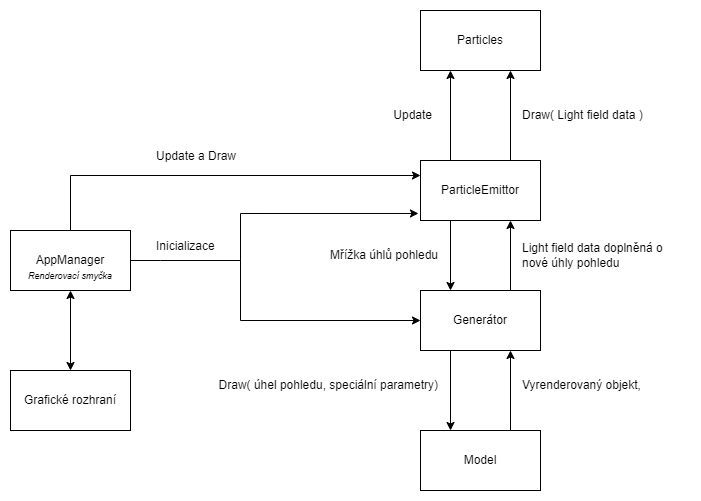

The diagram above was exported from draw.io. Its source (the exported page's mxGraphModel, read from the mxfile embedded in the PNG):
<mxGraphModel dx="2249" dy="762" grid="1" gridSize="10" guides="1" tooltips="1" connect="1" arrows="1" fold="1" page="1" pageScale="1" pageWidth="827" pageHeight="1169" math="0" shadow="0">
  <root>
    <mxCell id="0" />
    <mxCell id="1" parent="0" />
    <mxCell id="Sq2APeh2WwA9strjIb70-1" value="ParticleEmittor" style="rounded=0;whiteSpace=wrap;html=1;" vertex="1" parent="1">
      <mxGeometry x="400" y="150" width="120" height="60" as="geometry" />
    </mxCell>
    <mxCell id="Sq2APeh2WwA9strjIb70-2" value="Model" style="rounded=0;whiteSpace=wrap;html=1;" vertex="1" parent="1">
      <mxGeometry x="400" y="420" width="120" height="60" as="geometry" />
    </mxCell>
    <mxCell id="Sq2APeh2WwA9strjIb70-3" value="Generátor" style="rounded=0;whiteSpace=wrap;html=1;" vertex="1" parent="1">
      <mxGeometry x="400" y="280" width="120" height="60" as="geometry" />
    </mxCell>
    <mxCell id="Sq2APeh2WwA9strjIb70-4" value="" style="endArrow=classic;html=1;rounded=0;entryX=0.25;entryY=0;entryDx=0;entryDy=0;exitX=0.25;exitY=1;exitDx=0;exitDy=0;" edge="1" parent="1" source="Sq2APeh2WwA9strjIb70-1" target="Sq2APeh2WwA9strjIb70-3">
      <mxGeometry width="50" height="50" relative="1" as="geometry">
        <mxPoint x="240" y="220" as="sourcePoint" />
        <mxPoint x="440" y="370" as="targetPoint" />
      </mxGeometry>
    </mxCell>
    <mxCell id="Sq2APeh2WwA9strjIb70-5" value="" style="endArrow=classic;html=1;rounded=0;exitX=0.25;exitY=1;exitDx=0;exitDy=0;entryX=0.25;entryY=0;entryDx=0;entryDy=0;" edge="1" parent="1" source="Sq2APeh2WwA9strjIb70-3" target="Sq2APeh2WwA9strjIb70-2">
      <mxGeometry width="50" height="50" relative="1" as="geometry">
        <mxPoint x="390" y="420" as="sourcePoint" />
        <mxPoint x="440" y="370" as="targetPoint" />
      </mxGeometry>
    </mxCell>
    <mxCell id="Sq2APeh2WwA9strjIb70-6" value="" style="endArrow=classic;html=1;rounded=0;exitX=0.75;exitY=0;exitDx=0;exitDy=0;entryX=0.75;entryY=1;entryDx=0;entryDy=0;" edge="1" parent="1" source="Sq2APeh2WwA9strjIb70-2" target="Sq2APeh2WwA9strjIb70-3">
      <mxGeometry width="50" height="50" relative="1" as="geometry">
        <mxPoint x="390" y="420" as="sourcePoint" />
        <mxPoint x="440" y="370" as="targetPoint" />
      </mxGeometry>
    </mxCell>
    <mxCell id="Sq2APeh2WwA9strjIb70-7" value="" style="endArrow=classic;html=1;rounded=0;exitX=0.75;exitY=0;exitDx=0;exitDy=0;entryX=0.75;entryY=1;entryDx=0;entryDy=0;" edge="1" parent="1" source="Sq2APeh2WwA9strjIb70-3" target="Sq2APeh2WwA9strjIb70-1">
      <mxGeometry width="50" height="50" relative="1" as="geometry">
        <mxPoint x="390" y="420" as="sourcePoint" />
        <mxPoint x="440" y="370" as="targetPoint" />
      </mxGeometry>
    </mxCell>
    <mxCell id="Sq2APeh2WwA9strjIb70-8" value="Particles" style="rounded=0;whiteSpace=wrap;html=1;" vertex="1" parent="1">
      <mxGeometry x="400" width="120" height="60" as="geometry" />
    </mxCell>
    <mxCell id="Sq2APeh2WwA9strjIb70-9" value="" style="endArrow=classic;html=1;rounded=0;entryX=0.25;entryY=1;entryDx=0;entryDy=0;exitX=0.25;exitY=0;exitDx=0;exitDy=0;" edge="1" parent="1" source="Sq2APeh2WwA9strjIb70-1" target="Sq2APeh2WwA9strjIb70-8">
      <mxGeometry width="50" height="50" relative="1" as="geometry">
        <mxPoint x="440" y="220" as="sourcePoint" />
        <mxPoint x="440" y="290" as="targetPoint" />
      </mxGeometry>
    </mxCell>
    <mxCell id="Sq2APeh2WwA9strjIb70-10" value="" style="endArrow=classic;html=1;rounded=0;exitX=0.75;exitY=0;exitDx=0;exitDy=0;entryX=0.75;entryY=1;entryDx=0;entryDy=0;" edge="1" parent="1" source="Sq2APeh2WwA9strjIb70-1" target="Sq2APeh2WwA9strjIb70-8">
      <mxGeometry width="50" height="50" relative="1" as="geometry">
        <mxPoint x="500" y="290" as="sourcePoint" />
        <mxPoint x="500" y="220" as="targetPoint" />
      </mxGeometry>
    </mxCell>
    <mxCell id="Sq2APeh2WwA9strjIb70-12" value="Mřížka úhlů pohledu" style="text;html=1;strokeColor=none;fillColor=none;align=right;verticalAlign=middle;whiteSpace=wrap;rounded=0;" vertex="1" parent="1">
      <mxGeometry x="280" y="230" width="140" height="30" as="geometry" />
    </mxCell>
    <mxCell id="Sq2APeh2WwA9strjIb70-13" value="Draw( úhel pohledu, speciální parametry)" style="text;html=1;strokeColor=none;fillColor=none;align=right;verticalAlign=middle;whiteSpace=wrap;rounded=0;" vertex="1" parent="1">
      <mxGeometry x="190" y="360" width="230" height="30" as="geometry" />
    </mxCell>
    <mxCell id="Sq2APeh2WwA9strjIb70-14" value="Vyrenderovaný objekt," style="text;html=1;strokeColor=none;fillColor=none;align=left;verticalAlign=middle;whiteSpace=wrap;rounded=0;" vertex="1" parent="1">
      <mxGeometry x="500" y="360" width="170" height="30" as="geometry" />
    </mxCell>
    <mxCell id="Sq2APeh2WwA9strjIb70-15" value="Light field data doplněná o nové úhly pohledu" style="text;html=1;strokeColor=none;fillColor=none;align=left;verticalAlign=middle;whiteSpace=wrap;rounded=0;" vertex="1" parent="1">
      <mxGeometry x="500" y="230" width="170" height="30" as="geometry" />
    </mxCell>
    <mxCell id="Sq2APeh2WwA9strjIb70-16" value="Update" style="text;html=1;strokeColor=none;fillColor=none;align=right;verticalAlign=middle;whiteSpace=wrap;rounded=0;" vertex="1" parent="1">
      <mxGeometry x="274" y="90" width="140" height="30" as="geometry" />
    </mxCell>
    <mxCell id="Sq2APeh2WwA9strjIb70-17" value="Draw( Light field data )" style="text;html=1;strokeColor=none;fillColor=none;align=left;verticalAlign=middle;whiteSpace=wrap;rounded=0;" vertex="1" parent="1">
      <mxGeometry x="500" y="90" width="140" height="30" as="geometry" />
    </mxCell>
    <mxCell id="Sq2APeh2WwA9strjIb70-18" value="AppManager" style="rounded=0;whiteSpace=wrap;html=1;" vertex="1" parent="1">
      <mxGeometry x="-10" y="220" width="120" height="60" as="geometry" />
    </mxCell>
    <mxCell id="Sq2APeh2WwA9strjIb70-19" value="" style="endArrow=none;html=1;rounded=0;exitX=1;exitY=0.5;exitDx=0;exitDy=0;" edge="1" parent="1" source="Sq2APeh2WwA9strjIb70-18">
      <mxGeometry width="50" height="50" relative="1" as="geometry">
        <mxPoint x="90" y="260" as="sourcePoint" />
        <mxPoint x="220" y="250" as="targetPoint" />
        <Array as="points">
          <mxPoint x="140" y="250" />
        </Array>
      </mxGeometry>
    </mxCell>
    <mxCell id="Sq2APeh2WwA9strjIb70-21" value="" style="endArrow=classic;html=1;rounded=0;entryX=-0.017;entryY=0.883;entryDx=0;entryDy=0;entryPerimeter=0;" edge="1" parent="1" target="Sq2APeh2WwA9strjIb70-1">
      <mxGeometry width="50" height="50" relative="1" as="geometry">
        <mxPoint x="180" y="250" as="sourcePoint" />
        <mxPoint x="440" y="240" as="targetPoint" />
        <Array as="points">
          <mxPoint x="220" y="250" />
          <mxPoint x="220" y="203" />
        </Array>
      </mxGeometry>
    </mxCell>
    <mxCell id="Sq2APeh2WwA9strjIb70-22" value="" style="endArrow=classic;html=1;rounded=0;entryX=0;entryY=0.5;entryDx=0;entryDy=0;" edge="1" parent="1" target="Sq2APeh2WwA9strjIb70-3">
      <mxGeometry width="50" height="50" relative="1" as="geometry">
        <mxPoint x="220" y="250" as="sourcePoint" />
        <mxPoint x="410" y="190" as="targetPoint" />
        <Array as="points">
          <mxPoint x="220" y="310" />
        </Array>
      </mxGeometry>
    </mxCell>
    <mxCell id="Sq2APeh2WwA9strjIb70-23" value="Inicializace" style="text;strokeColor=none;fillColor=none;align=left;verticalAlign=middle;spacingLeft=4;spacingRight=4;overflow=hidden;points=[[0,0.5],[1,0.5]];portConstraint=eastwest;rotatable=0;" vertex="1" parent="1">
      <mxGeometry x="130" y="220" width="80" height="30" as="geometry" />
    </mxCell>
    <mxCell id="Sq2APeh2WwA9strjIb70-24" value="Grafické rozhraní" style="rounded=0;whiteSpace=wrap;html=1;" vertex="1" parent="1">
      <mxGeometry x="-10" y="360" width="120" height="60" as="geometry" />
    </mxCell>
    <mxCell id="Sq2APeh2WwA9strjIb70-25" value="" style="endArrow=classic;startArrow=classic;html=1;rounded=0;exitX=0.5;exitY=0;exitDx=0;exitDy=0;entryX=0.5;entryY=1;entryDx=0;entryDy=0;" edge="1" parent="1" source="Sq2APeh2WwA9strjIb70-24" target="Sq2APeh2WwA9strjIb70-18">
      <mxGeometry width="50" height="50" relative="1" as="geometry">
        <mxPoint x="390" y="290" as="sourcePoint" />
        <mxPoint x="440" y="240" as="targetPoint" />
      </mxGeometry>
    </mxCell>
    <mxCell id="Sq2APeh2WwA9strjIb70-26" value="Update a Draw" style="text;strokeColor=none;fillColor=none;align=left;verticalAlign=middle;spacingLeft=4;spacingRight=4;overflow=hidden;points=[[0,0.5],[1,0.5]];portConstraint=eastwest;rotatable=0;" vertex="1" parent="1">
      <mxGeometry x="130" y="130" width="100" height="30" as="geometry" />
    </mxCell>
    <mxCell id="Sq2APeh2WwA9strjIb70-27" value="" style="endArrow=classic;html=1;rounded=0;exitX=0.5;exitY=0;exitDx=0;exitDy=0;entryX=0;entryY=0.25;entryDx=0;entryDy=0;" edge="1" parent="1" source="Sq2APeh2WwA9strjIb70-18" target="Sq2APeh2WwA9strjIb70-1">
      <mxGeometry width="50" height="50" relative="1" as="geometry">
        <mxPoint x="390" y="290" as="sourcePoint" />
        <mxPoint x="440" y="240" as="targetPoint" />
        <Array as="points">
          <mxPoint x="50" y="165" />
        </Array>
      </mxGeometry>
    </mxCell>
    <mxCell id="Sq2APeh2WwA9strjIb70-28" value="&lt;font style=&quot;font-size: 9px&quot;&gt;Renderovací smyčka&lt;/font&gt;" style="text;html=1;strokeColor=none;fillColor=none;align=center;verticalAlign=middle;whiteSpace=wrap;rounded=0;fontStyle=2" vertex="1" parent="1">
      <mxGeometry x="-10" y="250" width="120" height="30" as="geometry" />
    </mxCell>
  </root>
</mxGraphModel>